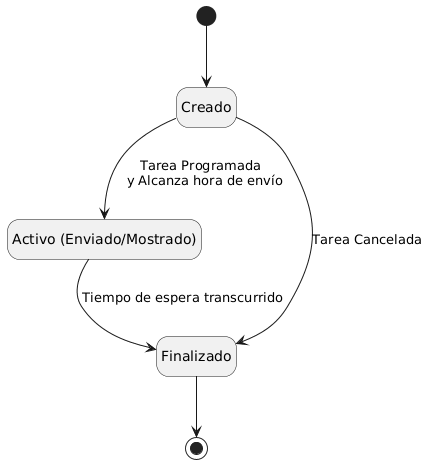

The diagram above was rendered by PlantUML. Its source (embedded in the PNG):
@startuml
hide empty description

state "Creado" as Creado
state "Activo (Enviado/Mostrado)" as Activo
state "Finalizado" as Finalizado

[*] --> Creado

Creado --> Activo : Tarea Programada \n y Alcanza hora de envío

Creado --> Finalizado : Tarea Cancelada

Activo --> Finalizado : Tiempo de espera transcurrido

Finalizado --> [*]
@enduml